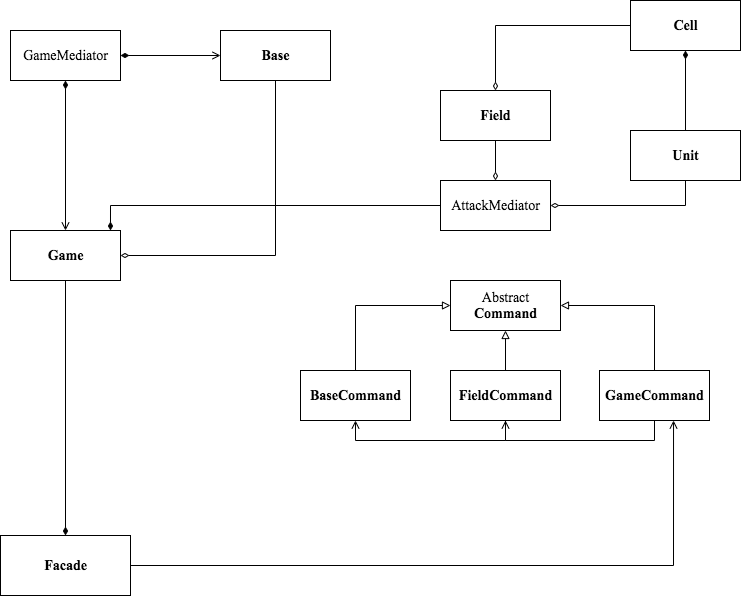

The diagram above was exported from draw.io. Its source (the exported page's mxGraphModel, read from the mxfile embedded in the PNG):
<mxGraphModel dx="946" dy="646" grid="1" gridSize="10" guides="1" tooltips="1" connect="1" arrows="1" fold="1" page="1" pageScale="1" pageWidth="827" pageHeight="1169" math="0" shadow="0">
  <root>
    <mxCell id="0" />
    <mxCell id="1" parent="0" />
    <mxCell id="hRJG0Teh9-pNk6GNWaXy-1" value="&lt;font style=&quot;font-size: 14px&quot; face=&quot;Times New Roman&quot;&gt;Abstract&lt;br&gt;&lt;b&gt;Command&lt;/b&gt;&lt;/font&gt;" style="html=1;" vertex="1" parent="1">
      <mxGeometry x="510" y="300" width="110" height="50" as="geometry" />
    </mxCell>
    <mxCell id="hRJG0Teh9-pNk6GNWaXy-5" style="edgeStyle=orthogonalEdgeStyle;rounded=0;orthogonalLoop=1;jettySize=auto;html=1;exitX=1;exitY=0.5;exitDx=0;exitDy=0;entryX=0;entryY=0.5;entryDx=0;entryDy=0;startArrow=diamondThin;startFill=1;endArrow=open;endFill=0;" edge="1" parent="1" source="hRJG0Teh9-pNk6GNWaXy-3" target="hRJG0Teh9-pNk6GNWaXy-4">
      <mxGeometry relative="1" as="geometry" />
    </mxCell>
    <mxCell id="hRJG0Teh9-pNk6GNWaXy-6" style="edgeStyle=orthogonalEdgeStyle;rounded=0;orthogonalLoop=1;jettySize=auto;html=1;exitX=0.5;exitY=1;exitDx=0;exitDy=0;startArrow=diamondThin;startFill=1;endArrow=open;endFill=0;entryX=0.5;entryY=0;entryDx=0;entryDy=0;" edge="1" parent="1" source="hRJG0Teh9-pNk6GNWaXy-3" target="hRJG0Teh9-pNk6GNWaXy-30">
      <mxGeometry relative="1" as="geometry">
        <mxPoint x="125" y="160" as="targetPoint" />
      </mxGeometry>
    </mxCell>
    <mxCell id="hRJG0Teh9-pNk6GNWaXy-3" value="&lt;font face=&quot;Times New Roman&quot; style=&quot;font-size: 14px&quot;&gt;GameMediator&lt;/font&gt;" style="html=1;" vertex="1" parent="1">
      <mxGeometry x="70" y="50" width="110" height="50" as="geometry" />
    </mxCell>
    <mxCell id="hRJG0Teh9-pNk6GNWaXy-31" style="edgeStyle=orthogonalEdgeStyle;rounded=0;orthogonalLoop=1;jettySize=auto;html=1;exitX=0.5;exitY=1;exitDx=0;exitDy=0;entryX=1;entryY=0.5;entryDx=0;entryDy=0;startArrow=none;startFill=0;endArrow=diamondThin;endFill=0;fontFamily=Times New Roman;fontSize=14;" edge="1" parent="1" source="hRJG0Teh9-pNk6GNWaXy-4" target="hRJG0Teh9-pNk6GNWaXy-30">
      <mxGeometry relative="1" as="geometry" />
    </mxCell>
    <mxCell id="hRJG0Teh9-pNk6GNWaXy-4" value="&lt;font style=&quot;font-size: 14px&quot; face=&quot;Times New Roman&quot;&gt;&lt;b&gt;Base&lt;/b&gt;&lt;/font&gt;" style="html=1;" vertex="1" parent="1">
      <mxGeometry x="280" y="50" width="110" height="50" as="geometry" />
    </mxCell>
    <mxCell id="hRJG0Teh9-pNk6GNWaXy-16" style="edgeStyle=orthogonalEdgeStyle;rounded=0;orthogonalLoop=1;jettySize=auto;html=1;exitX=0.5;exitY=0;exitDx=0;exitDy=0;entryX=0;entryY=0.5;entryDx=0;entryDy=0;startArrow=none;startFill=0;endArrow=block;endFill=0;fontFamily=Times New Roman;fontSize=14;" edge="1" parent="1" source="hRJG0Teh9-pNk6GNWaXy-13" target="hRJG0Teh9-pNk6GNWaXy-1">
      <mxGeometry relative="1" as="geometry" />
    </mxCell>
    <mxCell id="hRJG0Teh9-pNk6GNWaXy-13" value="&lt;b&gt;BaseCommand&lt;/b&gt;" style="html=1;fontFamily=Times New Roman;fontSize=14;" vertex="1" parent="1">
      <mxGeometry x="360" y="390" width="110" height="50" as="geometry" />
    </mxCell>
    <mxCell id="hRJG0Teh9-pNk6GNWaXy-17" style="edgeStyle=orthogonalEdgeStyle;rounded=0;orthogonalLoop=1;jettySize=auto;html=1;exitX=0.5;exitY=0;exitDx=0;exitDy=0;entryX=0.5;entryY=1;entryDx=0;entryDy=0;startArrow=none;startFill=0;endArrow=block;endFill=0;fontFamily=Times New Roman;fontSize=14;" edge="1" parent="1" source="hRJG0Teh9-pNk6GNWaXy-14" target="hRJG0Teh9-pNk6GNWaXy-1">
      <mxGeometry relative="1" as="geometry" />
    </mxCell>
    <mxCell id="hRJG0Teh9-pNk6GNWaXy-46" style="edgeStyle=orthogonalEdgeStyle;rounded=0;orthogonalLoop=1;jettySize=auto;html=1;exitX=0.5;exitY=1;exitDx=0;exitDy=0;entryX=0.5;entryY=1;entryDx=0;entryDy=0;startArrow=none;startFill=0;endArrow=open;endFill=0;fontFamily=Times New Roman;fontSize=14;" edge="1" parent="1" source="hRJG0Teh9-pNk6GNWaXy-14" target="hRJG0Teh9-pNk6GNWaXy-13">
      <mxGeometry relative="1" as="geometry" />
    </mxCell>
    <mxCell id="hRJG0Teh9-pNk6GNWaXy-14" value="&lt;b&gt;FieldCommand&lt;/b&gt;" style="html=1;fontFamily=Times New Roman;fontSize=14;" vertex="1" parent="1">
      <mxGeometry x="510" y="390" width="110" height="50" as="geometry" />
    </mxCell>
    <mxCell id="hRJG0Teh9-pNk6GNWaXy-18" style="edgeStyle=orthogonalEdgeStyle;rounded=0;orthogonalLoop=1;jettySize=auto;html=1;exitX=0.5;exitY=0;exitDx=0;exitDy=0;entryX=1;entryY=0.5;entryDx=0;entryDy=0;startArrow=none;startFill=0;endArrow=block;endFill=0;fontFamily=Times New Roman;fontSize=14;" edge="1" parent="1" source="hRJG0Teh9-pNk6GNWaXy-15" target="hRJG0Teh9-pNk6GNWaXy-1">
      <mxGeometry relative="1" as="geometry" />
    </mxCell>
    <mxCell id="hRJG0Teh9-pNk6GNWaXy-47" style="edgeStyle=orthogonalEdgeStyle;rounded=0;orthogonalLoop=1;jettySize=auto;html=1;exitX=0.5;exitY=1;exitDx=0;exitDy=0;entryX=0.5;entryY=1;entryDx=0;entryDy=0;startArrow=none;startFill=0;endArrow=open;endFill=0;fontFamily=Times New Roman;fontSize=14;" edge="1" parent="1" source="hRJG0Teh9-pNk6GNWaXy-15" target="hRJG0Teh9-pNk6GNWaXy-14">
      <mxGeometry relative="1" as="geometry" />
    </mxCell>
    <mxCell id="hRJG0Teh9-pNk6GNWaXy-15" value="&lt;b&gt;GameCommand&lt;/b&gt;" style="html=1;fontFamily=Times New Roman;fontSize=14;" vertex="1" parent="1">
      <mxGeometry x="659" y="390" width="110" height="50" as="geometry" />
    </mxCell>
    <mxCell id="hRJG0Teh9-pNk6GNWaXy-51" style="edgeStyle=orthogonalEdgeStyle;rounded=0;orthogonalLoop=1;jettySize=auto;html=1;exitX=1;exitY=0.5;exitDx=0;exitDy=0;entryX=0.673;entryY=1;entryDx=0;entryDy=0;entryPerimeter=0;startArrow=none;startFill=0;endArrow=open;endFill=0;fontFamily=Times New Roman;fontSize=14;" edge="1" parent="1" source="hRJG0Teh9-pNk6GNWaXy-26" target="hRJG0Teh9-pNk6GNWaXy-15">
      <mxGeometry relative="1" as="geometry" />
    </mxCell>
    <mxCell id="hRJG0Teh9-pNk6GNWaXy-26" value="&lt;b&gt;Facade&lt;/b&gt;" style="html=1;fontFamily=Times New Roman;fontSize=14;" vertex="1" parent="1">
      <mxGeometry x="60" y="555" width="130" height="60" as="geometry" />
    </mxCell>
    <mxCell id="hRJG0Teh9-pNk6GNWaXy-33" style="edgeStyle=orthogonalEdgeStyle;rounded=0;orthogonalLoop=1;jettySize=auto;html=1;exitX=0.5;exitY=1;exitDx=0;exitDy=0;entryX=0.5;entryY=0;entryDx=0;entryDy=0;startArrow=none;startFill=0;endArrow=diamondThin;endFill=0;fontFamily=Times New Roman;fontSize=14;" edge="1" parent="1" source="hRJG0Teh9-pNk6GNWaXy-27" target="hRJG0Teh9-pNk6GNWaXy-28">
      <mxGeometry relative="1" as="geometry" />
    </mxCell>
    <mxCell id="hRJG0Teh9-pNk6GNWaXy-27" value="&lt;b&gt;Field&lt;/b&gt;" style="html=1;fontFamily=Times New Roman;fontSize=14;" vertex="1" parent="1">
      <mxGeometry x="500" y="110" width="110" height="50" as="geometry" />
    </mxCell>
    <mxCell id="hRJG0Teh9-pNk6GNWaXy-40" style="edgeStyle=orthogonalEdgeStyle;rounded=0;orthogonalLoop=1;jettySize=auto;html=1;exitX=0;exitY=0.5;exitDx=0;exitDy=0;entryX=0.909;entryY=0;entryDx=0;entryDy=0;entryPerimeter=0;startArrow=none;startFill=0;endArrow=diamondThin;endFill=1;fontFamily=Times New Roman;fontSize=14;" edge="1" parent="1" source="hRJG0Teh9-pNk6GNWaXy-28" target="hRJG0Teh9-pNk6GNWaXy-30">
      <mxGeometry relative="1" as="geometry" />
    </mxCell>
    <mxCell id="hRJG0Teh9-pNk6GNWaXy-28" value="AttackMediator" style="html=1;fontFamily=Times New Roman;fontSize=14;" vertex="1" parent="1">
      <mxGeometry x="500" y="200" width="110" height="50" as="geometry" />
    </mxCell>
    <mxCell id="hRJG0Teh9-pNk6GNWaXy-32" style="edgeStyle=orthogonalEdgeStyle;rounded=0;orthogonalLoop=1;jettySize=auto;html=1;exitX=0.5;exitY=1;exitDx=0;exitDy=0;entryX=1;entryY=0.5;entryDx=0;entryDy=0;startArrow=none;startFill=0;endArrow=diamondThin;endFill=0;fontFamily=Times New Roman;fontSize=14;" edge="1" parent="1" source="hRJG0Teh9-pNk6GNWaXy-29" target="hRJG0Teh9-pNk6GNWaXy-28">
      <mxGeometry relative="1" as="geometry" />
    </mxCell>
    <mxCell id="hRJG0Teh9-pNk6GNWaXy-42" style="edgeStyle=orthogonalEdgeStyle;rounded=0;orthogonalLoop=1;jettySize=auto;html=1;exitX=0.5;exitY=0;exitDx=0;exitDy=0;entryX=0.5;entryY=1;entryDx=0;entryDy=0;startArrow=none;startFill=0;endArrow=diamondThin;endFill=1;fontFamily=Times New Roman;fontSize=14;" edge="1" parent="1" source="hRJG0Teh9-pNk6GNWaXy-29" target="hRJG0Teh9-pNk6GNWaXy-41">
      <mxGeometry relative="1" as="geometry" />
    </mxCell>
    <mxCell id="hRJG0Teh9-pNk6GNWaXy-29" value="&lt;b&gt;Unit&lt;/b&gt;" style="html=1;fontFamily=Times New Roman;fontSize=14;" vertex="1" parent="1">
      <mxGeometry x="690" y="150" width="110" height="50" as="geometry" />
    </mxCell>
    <mxCell id="hRJG0Teh9-pNk6GNWaXy-49" style="edgeStyle=orthogonalEdgeStyle;rounded=0;orthogonalLoop=1;jettySize=auto;html=1;exitX=0.5;exitY=1;exitDx=0;exitDy=0;entryX=0.5;entryY=0;entryDx=0;entryDy=0;startArrow=none;startFill=0;endArrow=diamondThin;endFill=1;fontFamily=Times New Roman;fontSize=14;" edge="1" parent="1" source="hRJG0Teh9-pNk6GNWaXy-30" target="hRJG0Teh9-pNk6GNWaXy-26">
      <mxGeometry relative="1" as="geometry" />
    </mxCell>
    <mxCell id="hRJG0Teh9-pNk6GNWaXy-30" value="&lt;b&gt;Game&lt;/b&gt;" style="html=1;fontFamily=Times New Roman;fontSize=14;" vertex="1" parent="1">
      <mxGeometry x="70" y="250" width="110" height="50" as="geometry" />
    </mxCell>
    <mxCell id="hRJG0Teh9-pNk6GNWaXy-43" style="edgeStyle=orthogonalEdgeStyle;rounded=0;orthogonalLoop=1;jettySize=auto;html=1;exitX=0;exitY=0.5;exitDx=0;exitDy=0;entryX=0.5;entryY=0;entryDx=0;entryDy=0;startArrow=none;startFill=0;endArrow=diamondThin;endFill=0;fontFamily=Times New Roman;fontSize=14;" edge="1" parent="1" source="hRJG0Teh9-pNk6GNWaXy-41" target="hRJG0Teh9-pNk6GNWaXy-27">
      <mxGeometry relative="1" as="geometry" />
    </mxCell>
    <mxCell id="hRJG0Teh9-pNk6GNWaXy-41" value="&lt;b&gt;Cell&lt;/b&gt;" style="html=1;fontFamily=Times New Roman;fontSize=14;" vertex="1" parent="1">
      <mxGeometry x="690" y="20" width="110" height="50" as="geometry" />
    </mxCell>
  </root>
</mxGraphModel>